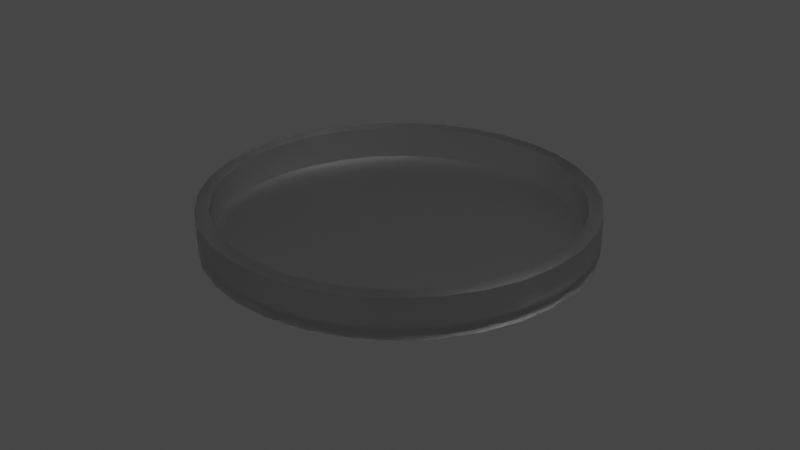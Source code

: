 # Source: petriDish.blend  (saved by Blender 2.91.10; exported with 4.5.12 LTS)
import bpy
from mathutils import Matrix  # noqa: F401  (used for matrix-valued properties, if any)

bpy.ops.wm.read_factory_settings(use_empty=True)
scene = bpy.context.scene
scene.name = 'Scene'

# ---- collections
col_collection = bpy.data.collections.new('Collection'); scene.collection.children.link(col_collection)

# ---- materials (node trees are filled in below, after node groups)
mat_material_002 = bpy.data.materials.new('Material.002')
mat_material_002.use_transparent_shadow = False

# ---- node groups
ng_auto_smooth = bpy.data.node_groups.new('Auto Smooth', 'GeometryNodeTree')
_s = ng_auto_smooth.interface.new_socket(name='Geometry', in_out='OUTPUT', socket_type='NodeSocketGeometry')
_s = ng_auto_smooth.interface.new_socket(name='Geometry', in_out='INPUT', socket_type='NodeSocketGeometry')
_s = ng_auto_smooth.interface.new_socket(name='Angle', in_out='INPUT', socket_type='NodeSocketFloat')
_s.subtype = 'ANGLE'
_s.min_value = 0.0
_s.max_value = 3.142
ng_auto_smooth.is_modifier = True
_N = ng_auto_smooth.nodes; _L = ng_auto_smooth.links
n0 = _N.new('NodeGroupOutput'); n0.name = 'Group Output'; n0.location = (480, -100)
n1 = _N.new('NodeGroupInput'); n1.name = 'Group Input'; n1.location = (-420, -300)
n2 = _N.new('NodeGroupInput'); n2.name = 'Group Input.001'; n2.location = (-60, -100)
n3 = _N.new('GeometryNodeSetShadeSmooth'); n3.name = 'Set Shade Smooth'; n3.location = (120, -100)
n3.domain = 'EDGE'
n4 = _N.new('GeometryNodeSetShadeSmooth'); n4.name = 'Set Shade Smooth.001'; n4.location = (300, -100)
n5 = _N.new('GeometryNodeInputMeshEdgeAngle'); n5.name = 'Edge Angle'; n5.location = (-420, -220)
n6 = _N.new('GeometryNodeInputEdgeSmooth'); n6.name = 'Is Edge Smooth'; n6.location = (-60, -160)
n7 = _N.new('GeometryNodeInputShadeSmooth'); n7.name = 'Is Face Smooth'; n7.location = (-240, -340)
n8 = _N.new('FunctionNodeBooleanMath'); n8.name = 'Boolean Math'; n8.location = (-60, -220)
n9 = _N.new('FunctionNodeCompare'); n9.name = 'Compare'; n9.location = (-240, -180)
n9.operation = 'LESS_EQUAL'
_L.new(n5.outputs[0], n9.inputs[0])
_L.new(n4.outputs[0], n0.inputs[0])
_L.new(n1.outputs[1], n9.inputs[1])
_L.new(n9.outputs[0], n8.inputs[0])
_L.new(n7.outputs[0], n8.inputs[1])
_L.new(n2.outputs[0], n3.inputs[0])
_L.new(n6.outputs[0], n3.inputs[1])
_L.new(n3.outputs[0], n4.inputs[0])
_L.new(n8.outputs[0], n3.inputs[2])
n0.is_active_output = True

# ---- material node trees
mat_material_002.use_nodes = True; mat_material_002.node_tree.nodes.clear()
_N = mat_material_002.node_tree.nodes; _L = mat_material_002.node_tree.links
n0 = _N.new('ShaderNodeBsdfPrincipled'); n0.name = 'Principled BSDF'; n0.location = (10, 300)
n0.distribution = 'GGX'
n0.subsurface_method = 'BURLEY'
n0.inputs[2].default_value = 0.3705
n0.inputs[3].default_value = 1.45
n0.inputs[18].default_value = 1.0
n0.inputs[27].default_value = (0.0, 0.0, 0.0, 1.0)
n0.inputs[28].default_value = 1.0
n1 = _N.new('ShaderNodeOutputMaterial'); n1.name = 'Material Output'; n1.location = (300, 300)
_L.new(n0.outputs[0], n1.inputs[0])
n1.is_active_output = True

# ---- world
world_world = bpy.data.worlds.new('World'); scene.world = world_world
world_world.use_nodes = True; world_world.node_tree.nodes.clear()
_N = world_world.node_tree.nodes; _L = world_world.node_tree.links
n0 = _N.new('ShaderNodeOutputWorld'); n0.name = 'World Output'; n0.location = (300, 300)
n1 = _N.new('ShaderNodeBackground'); n1.name = 'Background'; n1.location = (10, 300)
n1.inputs[0].default_value = (0.05088, 0.05088, 0.05088, 1.0)
_L.new(n1.outputs[0], n0.inputs[0])
n0.is_active_output = True
world_world.color = (0.05088, 0.05088, 0.05088)
world_world.use_sun_shadow = False
world_world.sun_shadow_jitter_overblur = 0.0

# ---- cameras
cam_camera = bpy.data.cameras.new('Camera')
cam_camera.clip_end = 100.0
cam_camera.ortho_scale = 7.314

# ---- lights
light_light = bpy.data.lights.new('Light', 'POINT')
light_light.transmission_factor = 0.0
light_light.energy = 1000.0
light_light.shadow_soft_size = 0.1
light_light.shadow_maximum_resolution = 0.006
light_light.use_absolute_resolution = True

# ---- meshes
me_cylinder_001 = bpy.data.meshes.new('Cylinder.001')
me_cylinder_001.from_pydata([(0.0, 0.9291, -0.6376), (0.1813, 0.9112, -0.6376), (0.3555, 0.8584, -0.6376), (0.5162, 0.7725, -0.6376), (0.657, 0.657, -0.6376), (0.7725, 0.5162, -0.6376), (0.8584, 0.3555, -0.6376), (0.9112, 0.1813, -0.6376), (0.9291, 7.014e-08, -0.6376), (0.9112, -0.1813, -0.6376), (0.8584, -0.3555, -0.6376), (0.7725, -0.5162, -0.6376), (0.657, -0.657, -0.6376), (0.5162, -0.7725, -0.6376), (0.3555, -0.8584, -0.6376), (0.1813, -0.9112, -0.6376), (-3.027e-07, -0.9291, -0.6376), (-0.1813, -0.9112, -0.6376), (-0.3555, -0.8584, -0.6376), (-0.5162, -0.7725, -0.6376), (-0.657, -0.657, -0.6376), (-0.7725, -0.5162, -0.6376), (-0.8584, -0.3555, -0.6376), (-0.9112, -0.1813, -0.6376), (-0.9291, 8.971e-07, -0.6376), (-0.9112, 0.1813, -0.6376), (-0.8584, 0.3555, -0.6376), (-0.7725, 0.5162, -0.6376), (-0.657, 0.657, -0.6376), (-0.5162, 0.7725, -0.6376), (-0.3555, 0.8584, -0.6376), (-0.1813, 0.9112, -0.6376), (0.0, 1.0, -1.0), (0.0, 1.0, 1.0), (0.1951, 0.9808, -1.0), (0.1951, 0.9808, 1.0), (0.3827, 0.9239, -1.0), (0.3827, 0.9239, 1.0), (0.5556, 0.8315, -1.0), (0.5556, 0.8315, 1.0), (0.7071, 0.7071, -1.0), (0.7071, 0.7071, 1.0), (0.8315, 0.5556, -1.0), (0.8315, 0.5556, 1.0), (0.9239, 0.3827, -1.0), (0.9239, 0.3827, 1.0), (0.9808, 0.1951, -1.0), (0.9808, 0.1951, 1.0), (1.0, 7.55e-08, -1.0), (1.0, 7.55e-08, 1.0), (0.9808, -0.1951, -1.0), (0.9808, -0.1951, 1.0), (0.9239, -0.3827, -1.0), (0.9239, -0.3827, 1.0), (0.8315, -0.5556, -1.0), (0.8315, -0.5556, 1.0), (0.7071, -0.7071, -1.0), (0.7071, -0.7071, 1.0), (0.5556, -0.8315, -1.0), (0.5556, -0.8315, 1.0), (0.3827, -0.9239, -1.0), (0.3827, -0.9239, 1.0), (0.1951, -0.9808, -1.0), (0.1951, -0.9808, 1.0), (-3.258e-07, -1.0, -1.0), (-3.258e-07, -1.0, 1.0), (-0.1951, -0.9808, -1.0), (-0.1951, -0.9808, 1.0), (-0.3827, -0.9239, -1.0), (-0.3827, -0.9239, 1.0), (-0.5556, -0.8315, -1.0), (-0.5556, -0.8315, 1.0), (-0.7071, -0.7071, -1.0), (-0.7071, -0.7071, 1.0), (-0.8315, -0.5556, -1.0), (-0.8315, -0.5556, 1.0), (-0.9239, -0.3827, -1.0), (-0.9239, -0.3827, 1.0), (-0.9808, -0.1951, -1.0), (-0.9808, -0.1951, 1.0), (-1.0, 9.656e-07, -1.0), (-1.0, 9.656e-07, 1.0), (-0.9808, 0.1951, -1.0), (-0.9808, 0.1951, 1.0), (-0.9239, 0.3827, -1.0), (-0.9239, 0.3827, 1.0), (-0.8315, 0.5556, -1.0), (-0.8315, 0.5556, 1.0), (-0.7071, 0.7071, -1.0), (-0.7071, 0.7071, 1.0), (-0.5556, 0.8315, -1.0), (-0.5556, 0.8315, 1.0), (-0.3827, 0.9239, -1.0), (-0.3827, 0.9239, 1.0), (-0.1951, 0.9808, -1.0), (-0.1951, 0.9808, 1.0), (0.0, 0.9291, 1.0), (-0.7725, -0.5162, 1.0), (0.1813, 0.9112, 1.0), (0.3555, 0.8584, 1.0), (-0.8584, -0.3555, 1.0), (-0.657, -0.657, 1.0), (0.3555, 0.8584, 1.0), (0.5162, 0.7725, 1.0), (-0.9112, -0.1813, 1.0), (-0.9291, 8.971e-07, 1.0), (0.657, 0.657, 1.0), (-0.1813, -0.9112, 1.0), (-0.9112, 0.1813, 1.0), (0.7725, 0.5162, 1.0), (-3.027e-07, -0.9291, 1.0), (-0.1813, 0.9112, 1.0), (-0.8584, 0.3555, 1.0), (-0.8584, 0.3555, 1.0), (0.8584, 0.3555, 1.0), (0.9112, 0.1813, 1.0), (-0.7725, 0.5162, 1.0), (0.3555, -0.8584, 1.0), (-0.657, 0.657, 1.0), (0.5162, -0.7725, 1.0), (0.9291, 7.014e-08, 1.0), (0.657, -0.657, 1.0), (-0.5162, 0.7725, 1.0), (0.9112, -0.1813, 1.0), (-0.3555, 0.8584, 1.0), (0.8584, -0.3555, 1.0), (0.7725, -0.5162, 1.0), (0.1813, -0.9112, 1.0), (-0.3555, -0.8584, 1.0), (-0.5162, -0.7725, 1.0), (0.1951, 0.9808, 1.504), (4.731e-10, 1.0, 1.504), (0.3827, 0.9239, 1.504), (0.5556, 0.8315, 1.504), (0.7071, 0.7071, 1.504), (0.8315, 0.5556, 1.504), (0.9239, 0.3827, 1.504), (0.9808, 0.1951, 1.504), (1.0, 7.55e-08, 1.504), (0.9808, -0.1951, 1.504), (0.9239, -0.3827, 1.504), (0.8315, -0.5556, 1.504), (0.7071, -0.7071, 1.504), (0.5556, -0.8315, 1.504), (0.3827, -0.9239, 1.504), (0.1951, -0.9808, 1.504), (-3.254e-07, -1.0, 1.504), (-0.1951, -0.9808, 1.504), (-0.3827, -0.9239, 1.504), (-0.5556, -0.8315, 1.504), (-0.7071, -0.7071, 1.504), (-0.8315, -0.5556, 1.504), (-0.9239, -0.3827, 1.504), (-0.9808, -0.1951, 1.504), (-1.0, 9.656e-07, 1.504), (-0.9808, 0.1951, 1.504), (-0.9239, 0.3827, 1.504), (-0.8315, 0.5556, 1.504), (-0.7071, 0.7071, 1.504), (-0.5556, 0.8315, 1.504), (-0.3827, 0.9239, 1.504), (-0.1951, 0.9808, 1.504), (0.1813, 0.9112, 1.504), (4.731e-10, 0.9291, 1.504), (0.3555, 0.8584, 1.504), (0.5162, 0.7725, 1.504), (0.3555, 0.8584, 1.504), (0.657, 0.657, 1.504), (0.7725, 0.5162, 1.504), (0.8584, 0.3555, 1.504), (0.9112, 0.1813, 1.504), (0.9291, 7.014e-08, 1.504), (0.9112, -0.1813, 1.504), (0.8584, -0.3555, 1.504), (0.7725, -0.5162, 1.504), (0.657, -0.657, 1.504), (0.5162, -0.7725, 1.504), (0.3555, -0.8584, 1.504), (0.1813, -0.9112, 1.504), (-3.023e-07, -0.9291, 1.504), (-0.1813, -0.9112, 1.504), (-0.3555, -0.8584, 1.504), (-0.5162, -0.7725, 1.504), (-0.657, -0.657, 1.504), (-0.7725, -0.5162, 1.504), (-0.8584, -0.3555, 1.504), (-0.9112, -0.1813, 1.504), (-0.9291, 8.971e-07, 1.504), (-0.9112, 0.1813, 1.504), (-0.8584, 0.3555, 1.504), (-0.8584, 0.3555, 1.504), (-0.7725, 0.5162, 1.504), (-0.657, 0.657, 1.504), (-0.5162, 0.7725, 1.504), (-0.3555, 0.8584, 1.504), (-0.1813, 0.9112, 1.504)], [], [(32, 33, 35, 34), (34, 35, 37, 36), (36, 37, 39, 38), (38, 39, 41, 40), (40, 41, 43, 42), (42, 43, 45, 44), (44, 45, 47, 46), (46, 47, 49, 48), (48, 49, 51, 50), (50, 51, 53, 52), (52, 53, 55, 54), (54, 55, 57, 56), (56, 57, 59, 58), (58, 59, 61, 60), (60, 61, 63, 62), (62, 63, 65, 64), (64, 65, 67, 66), (66, 67, 69, 68), (68, 69, 71, 70), (70, 71, 73, 72), (72, 73, 75, 74), (74, 75, 77, 76), (76, 77, 79, 78), (78, 79, 81, 80), (80, 81, 83, 82), (82, 83, 85, 84), (84, 85, 87, 86), (86, 87, 89, 88), (88, 89, 91, 90), (90, 91, 93, 92), (92, 93, 95, 94), (94, 95, 33, 32), (32, 34, 36, 38, 40, 42, 44, 46, 48, 50, 52, 54, 56, 58, 60, 62, 64, 66, 68, 70, 72, 74, 76, 78, 80, 82, 84, 86, 88, 90, 92, 94), (96, 0, 1, 98), (98, 1, 2, 99), (99, 2, 3, 103, 102), (103, 3, 4, 106), (4, 5, 109, 106), (5, 6, 114, 109), (6, 7, 115, 114), (7, 8, 120, 115), (8, 9, 123, 120), (9, 10, 125, 123), (10, 11, 126, 125), (11, 12, 121, 126), (12, 13, 119, 121), (13, 14, 117, 119), (14, 15, 127, 117), (15, 16, 110, 127), (16, 17, 107, 110), (17, 18, 128, 107), (18, 19, 129, 128), (19, 20, 101, 129), (101, 20, 21, 97), (97, 21, 22, 100), (100, 22, 23, 104), (104, 23, 24, 105), (105, 24, 25, 108), (108, 25, 26, 113, 112), (113, 26, 27, 116), (116, 27, 28, 118), (118, 28, 29, 122), (122, 29, 30, 124), (124, 30, 31, 111), (111, 31, 0, 96), (7, 6, 5, 4, 3, 2, 1, 0, 31, 30, 29, 28, 27, 26, 25, 24, 23, 22, 21, 20, 19, 18, 17, 16, 15, 14, 13, 12, 11, 10, 9, 8), (100, 104, 186, 185), (59, 57, 142, 143), (164, 166, 132, 130, 131, 161, 160, 159, 158, 157, 156, 190, 189, 191, 192, 193, 194, 195, 163, 162), (190, 156, 155, 154, 153, 152, 151, 150, 149, 148, 147, 146, 145, 144, 143, 142, 141, 140, 139, 138, 137, 136, 135, 134, 133, 132, 166, 165, 167, 168, 169, 170, 171, 172, 173, 174, 175, 176, 177, 178, 179, 180, 181, 182, 183, 184, 185, 186, 187, 188), (123, 125, 173, 172), (77, 75, 151, 152), (95, 93, 160, 161), (104, 105, 187, 186), (43, 41, 134, 135), (125, 126, 174, 173), (61, 59, 143, 144), (79, 77, 152, 153), (105, 108, 188, 187), (126, 121, 175, 174), (33, 95, 161, 131), (45, 43, 135, 136), (63, 61, 144, 145), (112, 113, 189, 190), (121, 119, 176, 175), (81, 79, 153, 154), (108, 112, 190, 188), (96, 98, 162, 163), (47, 45, 136, 137), (119, 117, 177, 176), (65, 63, 145, 146), (113, 116, 191, 189), (98, 99, 164, 162), (83, 81, 154, 155), (117, 127, 178, 177), (116, 118, 192, 191), (49, 47, 137, 138), (102, 103, 165, 166), (67, 65, 146, 147), (127, 110, 179, 178), (99, 102, 166, 164), (85, 83, 155, 156), (118, 122, 193, 192), (51, 49, 138, 139), (110, 107, 180, 179), (103, 106, 167, 165), (69, 67, 147, 148), (122, 124, 194, 193), (35, 33, 131, 130), (87, 85, 156, 157), (107, 128, 181, 180), (106, 109, 168, 167), (124, 111, 195, 194), (53, 51, 139, 140), (71, 69, 148, 149), (111, 96, 163, 195), (128, 129, 182, 181), (109, 114, 169, 168), (89, 87, 157, 158), (37, 35, 130, 132), (55, 53, 140, 141), (129, 101, 183, 182), (114, 115, 170, 169), (73, 71, 149, 150), (91, 89, 158, 159), (101, 97, 184, 183), (39, 37, 132, 133), (115, 120, 171, 170), (57, 55, 141, 142), (75, 73, 150, 151), (97, 100, 185, 184), (120, 123, 172, 171), (93, 91, 159, 160), (41, 39, 133, 134)])
me_cylinder_001.polygons.foreach_set('use_smooth', [True] * 134)
_uv = me_cylinder_001.uv_layers.new(name='UVMap')
_uv.uv.foreach_set('vector', [1.0, 0.5, 1.0, 1.0, 0.9688, 1.0, 0.9688, 0.5, 0.9688, 0.5, 0.9688, 1.0, 0.9375, 1.0, 0.9375, 0.5, 0.9375, 0.5, 0.9375, 1.0, 0.9062, 1.0, 0.9062, 0.5, 0.9062, 0.5, 0.9062, 1.0, 0.875, 1.0, 0.875, 0.5, 0.875, 0.5, 0.875, 1.0, 0.8438, 1.0, 0.8438, 0.5, 0.8438, 0.5, 0.8438, 1.0, 0.8125, 1.0, 0.8125, 0.5, 0.8125, 0.5, 0.8125, 1.0, 0.7812, 1.0, 0.7812, 0.5, 0.7812, 0.5, 0.7812, 1.0, 0.75, 1.0, 0.75, 0.5, 0.75, 0.5, 0.75, 1.0, 0.7188, 1.0, 0.7188, 0.5, 0.7188, 0.5, 0.7188, 1.0, 0.6875, 1.0, 0.6875, 0.5, 0.6875, 0.5, 0.6875, 1.0, 0.6562, 1.0, 0.6562, 0.5, 0.6562, 0.5, 0.6562, 1.0, 0.625, 1.0, 0.625, 0.5, 0.625, 0.5, 0.625, 1.0, 0.5938, 1.0, 0.5938, 0.5, 0.5938, 0.5, 0.5938, 1.0, 0.5625, 1.0, 0.5625, 0.5, 0.5625, 0.5, 0.5625, 1.0, 0.5312, 1.0, 0.5312, 0.5, 0.5312, 0.5, 0.5312, 1.0, 0.5, 1.0, 0.5, 0.5, 0.5, 0.5, 0.5, 1.0, 0.4688, 1.0, 0.4688, 0.5, 0.4688, 0.5, 0.4688, 1.0, 0.4375, 1.0, 0.4375, 0.5, 0.4375, 0.5, 0.4375, 1.0, 0.4062, 1.0, 0.4062, 0.5, 0.4062, 0.5, 0.4062, 1.0, 0.375, 1.0, 0.375, 0.5, 0.375, 0.5, 0.375, 1.0, 0.3438, 1.0, 0.3438, 0.5, 0.3438, 0.5, 0.3438, 1.0, 0.3125, 1.0, 0.3125, 0.5, 0.3125, 0.5, 0.3125, 1.0, 0.2812, 1.0, 0.2812, 0.5, 0.2812, 0.5, 0.2812, 1.0, 0.25, 1.0, 0.25, 0.5, 0.25, 0.5, 0.25, 1.0, 0.2188, 1.0, 0.2188, 0.5, 0.2188, 0.5, 0.2188, 1.0, 0.1875, 1.0, 0.1875, 0.5, 0.1875, 0.5, 0.1875, 1.0, 0.1562, 1.0, 0.1562, 0.5, 0.1562, 0.5, 0.1562, 1.0, 0.125, 1.0, 0.125, 0.5, 0.125, 0.5, 0.125, 1.0, 0.09375, 1.0, 0.09375, 0.5, 0.09375, 0.5, 0.09375, 1.0, 0.0625, 1.0, 0.0625, 0.5, 0.0625, 0.5, 0.0625, 1.0, 0.03125, 1.0, 0.03125, 0.5, 0.03125, 0.5, 0.03125, 1.0, 0.0, 1.0, 0.0, 0.5, 0.75, 0.49, 0.7968, 0.4854, 0.8418, 0.4717, 0.8833, 0.4496, 0.9197, 0.4197, 0.9496, 0.3833, 0.9717, 0.3418, 0.9854, 0.2968, 0.99, 0.25, 0.9854, 0.2032, 0.9717, 0.1582, 0.9496, 0.1167, 0.9197, 0.08029, 0.8833, 0.05045, 0.8418, 0.02827, 0.7968, 0.01461, 0.75, 0.01, 0.7032, 0.01461, 0.6582, 0.02827, 0.6167, 0.05045, 0.5803, 0.08029, 0.5504, 0.1167, 0.5283, 0.1582, 0.5146, 0.2032, 0.51, 0.25, 0.5146, 0.2968, 0.5283, 0.3418, 0.5504, 0.3833, 0.5803, 0.4197, 0.6167, 0.4496, 0.6582, 0.4717, 0.7032, 0.4854, 1.0, 0.9407, 1.0, 0.5, 0.9688, 0.5, 0.9688, 0.9407, 0.9688, 0.9407, 0.9688, 0.5, 0.9375, 0.5, 0.9375, 0.9407, 0.9375, 0.9407, 0.9375, 0.5, 0.9062, 0.5, 0.9062, 0.9407, 0.9375, 0.9407, 0.9062, 0.9407, 0.9062, 0.5, 0.875, 0.5, 0.875, 0.9407, 0.875, 0.5, 0.8438, 0.5, 0.8438, 0.9407, 0.875, 0.9407, 0.8438, 0.5, 0.8125, 0.5, 0.8125, 0.9407, 0.8438, 0.9407, 0.8125, 0.5, 0.7812, 0.5, 0.7812, 0.9407, 0.8125, 0.9407, 0.7812, 0.5, 0.75, 0.5, 0.75, 0.9407, 0.7812, 0.9407, 0.75, 0.5, 0.7188, 0.5, 0.7188, 0.9407, 0.75, 0.9407, 0.7188, 0.5, 0.6875, 0.5, 0.6875, 0.9407, 0.7188, 0.9407, 0.6875, 0.5, 0.6562, 0.5, 0.6562, 0.9407, 0.6875, 0.9407, 0.6562, 0.5, 0.625, 0.5, 0.625, 0.9407, 0.6562, 0.9407, 0.625, 0.5, 0.5938, 0.5, 0.5937, 0.9407, 0.625, 0.9407, 0.5938, 0.5, 0.5625, 0.5, 0.5625, 0.9407, 0.5938, 0.9407, 0.5625, 0.5, 0.5312, 0.5, 0.5312, 0.9407, 0.5625, 0.9407, 0.5312, 0.5, 0.5, 0.5, 0.5, 0.9407, 0.5312, 0.9407, 0.5, 0.5, 0.4688, 0.5, 0.4687, 0.9407, 0.5, 0.9407, 0.4688, 0.5, 0.4375, 0.5, 0.4375, 0.9407, 0.4688, 0.9407, 0.4375, 0.5, 0.4062, 0.5, 0.4062, 0.9407, 0.4375, 0.9407, 0.4062, 0.5, 0.375, 0.5, 0.375, 0.9407, 0.4062, 0.9407, 0.375, 0.9407, 0.375, 0.5, 0.3438, 0.5, 0.3438, 0.9407, 0.3438, 0.9407, 0.3438, 0.5, 0.3125, 0.5, 0.3125, 0.9407, 0.3125, 0.9407, 0.3125, 0.5, 0.2812, 0.5, 0.2812, 0.9407, 0.2812, 0.9407, 0.2812, 0.5, 0.25, 0.5, 0.25, 0.9407, 0.25, 0.9407, 0.25, 0.5, 0.2188, 0.5, 0.2187, 0.9407, 0.2188, 0.9407, 0.2188, 0.5, 0.1875, 0.5, 0.1875, 0.9407, 0.1875, 0.9407, 0.1875, 0.9407, 0.1875, 0.5, 0.1562, 0.5, 0.1562, 0.9407, 0.1562, 0.9407, 0.1562, 0.5, 0.125, 0.5, 0.125, 0.9407, 0.125, 0.9407, 0.125, 0.5, 0.09375, 0.5, 0.09375, 0.9407, 0.09375, 0.9407, 0.09375, 0.5, 0.0625, 0.5, 0.0625, 0.9407, 0.0625, 0.9407, 0.0625, 0.5, 0.03125, 0.5, 0.03125, 0.9407, 0.03125, 0.9407, 0.03125, 0.5, 0.0, 0.5, 0.0, 0.9407, 0.9854, 0.2968, 0.9717, 0.3418, 0.9496, 0.3833, 0.9197, 0.4197, 0.8833, 0.4496, 0.8418, 0.4717, 0.7968, 0.4854, 0.75, 0.49, 0.7032, 0.4854, 0.6582, 0.4717, 0.6167, 0.4496, 0.5803, 0.4197, 0.5504, 0.3833, 0.5283, 0.3418, 0.5146, 0.2968, 0.51, 0.25, 0.5146, 0.2032, 0.5283, 0.1582, 0.5504, 0.1167, 0.5803, 0.08029, 0.6167, 0.05045, 0.6582, 0.02827, 0.7032, 0.01461, 0.75, 0.01, 0.7968, 0.01461, 0.8418, 0.02827, 0.8833, 0.05045, 0.9197, 0.08029, 0.9496, 0.1167, 0.9717, 0.1582, 0.9854, 0.2032, 0.99, 0.25, 0.3125, 0.9407, 0.2812, 0.9407, 0.2812, 0.9407, 0.3125, 0.9407, 0.5938, 1.0, 0.625, 1.0, 0.625, 1.0, 0.5938, 1.0, 0.3353, 0.456, 0.3353, 0.456, 0.3418, 0.4717, 0.2968, 0.4854, 0.25, 0.49, 0.2032, 0.4854, 0.1582, 0.4717, 0.1167, 0.4496, 0.08029, 0.4197, 0.05045, 0.3833, 0.02827, 0.3418, 0.04399, 0.3353, 0.04399, 0.3353, 0.0646, 0.3739, 0.09233, 0.4077, 0.1261, 0.4354, 0.1647, 0.456, 0.2065, 0.4687, 0.25, 0.473, 0.2935, 0.4687, 0.04399, 0.3353, 0.02827, 0.3418, 0.01461, 0.2968, 0.01, 0.25, 0.01461, 0.2032, 0.02827, 0.1582, 0.05045, 0.1167, 0.08029, 0.08029, 0.1167, 0.05045, 0.1582, 0.02827, 0.2032, 0.01461, 0.25, 0.01, 0.2968, 0.01461, 0.3418, 0.02827, 0.3833, 0.05045, 0.4197, 0.08029, 0.4496, 0.1167, 0.4717, 0.1582, 0.4854, 0.2032, 0.49, 0.25, 0.4854, 0.2968, 0.4717, 0.3418, 0.4496, 0.3833, 0.4197, 0.4197, 0.3833, 0.4496, 0.3418, 0.4717, 0.3353, 0.456, 0.3739, 0.4354, 0.4077, 0.4077, 0.4354, 0.3739, 0.456, 0.3353, 0.4687, 0.2935, 0.473, 0.25, 0.4687, 0.2065, 0.456, 0.1647, 0.4354, 0.1261, 0.4077, 0.09233, 0.3739, 0.0646, 0.3353, 0.04399, 0.2935, 0.0313, 0.25, 0.02702, 0.2065, 0.0313, 0.1647, 0.04399, 0.1261, 0.0646, 0.09233, 0.09233, 0.0646, 0.1261, 0.04399, 0.1647, 0.0313, 0.2065, 0.02702, 0.25, 0.0313, 0.2935, 0.7188, 0.9407, 0.6875, 0.9407, 0.6875, 0.9407, 0.7188, 0.9407, 0.3125, 1.0, 0.3438, 1.0, 0.3438, 1.0, 0.3125, 1.0, 0.03125, 1.0, 0.0625, 1.0, 0.0625, 1.0, 0.03125, 1.0, 0.2812, 0.9407, 0.25, 0.9407, 0.25, 0.9407, 0.2812, 0.9407, 0.8438, 1.0, 0.875, 1.0, 0.875, 1.0, 0.8438, 1.0, 0.6875, 0.9407, 0.6562, 0.9407, 0.6562, 0.9407, 0.6875, 0.9407, 0.5625, 1.0, 0.5938, 1.0, 0.5938, 1.0, 0.5625, 1.0, 0.2812, 1.0, 0.3125, 1.0, 0.3125, 1.0, 0.2812, 1.0, 0.25, 0.9407, 0.2187, 0.9407, 0.2187, 0.9407, 0.25, 0.9407, 0.6562, 0.9407, 0.625, 0.9407, 0.625, 0.9407, 0.6562, 0.9407, 0.0, 1.0, 0.03125, 1.0, 0.03125, 1.0, 0.0, 1.0, 0.8125, 1.0, 0.8438, 1.0, 0.8438, 1.0, 0.8125, 1.0, 0.5312, 1.0, 0.5625, 1.0, 0.5625, 1.0, 0.5312, 1.0, 0.1875, 0.9407, 0.1875, 0.9407, 0.1875, 0.9407, 0.1875, 0.9407, 0.625, 0.9407, 0.5937, 0.9407, 0.5937, 0.9407, 0.625, 0.9407, 0.25, 1.0, 0.2812, 1.0, 0.2812, 1.0, 0.25, 1.0, 0.2188, 0.9407, 0.1875, 0.9407, 0.1875, 0.9407, 0.2188, 0.9407, 1.0, 0.9407, 0.9688, 0.9407, 0.9688, 0.9407, 1.0, 0.9407, 0.7812, 1.0, 0.8125, 1.0, 0.8125, 1.0, 0.7812, 1.0, 0.5938, 0.9407, 0.5625, 0.9407, 0.5625, 0.9407, 0.5938, 0.9407, 0.5, 1.0, 0.5312, 1.0, 0.5312, 1.0, 0.5, 1.0, 0.1875, 0.9407, 0.1562, 0.9407, 0.1562, 0.9407, 0.1875, 0.9407, 0.9688, 0.9407, 0.9375, 0.9407, 0.9375, 0.9407, 0.9688, 0.9407, 0.2188, 1.0, 0.25, 1.0, 0.25, 1.0, 0.2188, 1.0, 0.5625, 0.9407, 0.5312, 0.9407, 0.5312, 0.9407, 0.5625, 0.9407, 0.1562, 0.9407, 0.125, 0.9407, 0.125, 0.9407, 0.1562, 0.9407, 0.75, 1.0, 0.7812, 1.0, 0.7812, 1.0, 0.75, 1.0, 0.9375, 0.9407, 0.9062, 0.9407, 0.9062, 0.9407, 0.9375, 0.9407, 0.4688, 1.0, 0.5, 1.0, 0.5, 1.0, 0.4688, 1.0, 0.5312, 0.9407, 0.5, 0.9407, 0.5, 0.9407, 0.5312, 0.9407, 0.9375, 0.9407, 0.9375, 0.9407, 0.9375, 0.9407, 0.9375, 0.9407, 0.1875, 1.0, 0.2188, 1.0, 0.2188, 1.0, 0.1875, 1.0, 0.125, 0.9407, 0.09375, 0.9407, 0.09375, 0.9407, 0.125, 0.9407, 0.7188, 1.0, 0.75, 1.0, 0.75, 1.0, 0.7188, 1.0, 0.5, 0.9407, 0.4687, 0.9407, 0.4687, 0.9407, 0.5, 0.9407, 0.9062, 0.9407, 0.875, 0.9407, 0.875, 0.9407, 0.9062, 0.9407, 0.4375, 1.0, 0.4688, 1.0, 0.4688, 1.0, 0.4375, 1.0, 0.09375, 0.9407, 0.0625, 0.9407, 0.0625, 0.9407, 0.09375, 0.9407, 0.9688, 1.0, 1.0, 1.0, 1.0, 1.0, 0.9688, 1.0, 0.1562, 1.0, 0.1875, 1.0, 0.1875, 1.0, 0.1562, 1.0, 0.4688, 0.9407, 0.4375, 0.9407, 0.4375, 0.9407, 0.4688, 0.9407, 0.875, 0.9407, 0.8438, 0.9407, 0.8438, 0.9407, 0.875, 0.9407, 0.0625, 0.9407, 0.03125, 0.9407, 0.03125, 0.9407, 0.0625, 0.9407, 0.6875, 1.0, 0.7188, 1.0, 0.7188, 1.0, 0.6875, 1.0, 0.4062, 1.0, 0.4375, 1.0, 0.4375, 1.0, 0.4062, 1.0, 0.03125, 0.9407, 0.0, 0.9407, 0.0, 0.9407, 0.03125, 0.9407, 0.4375, 0.9407, 0.4062, 0.9407, 0.4062, 0.9407, 0.4375, 0.9407, 0.8438, 0.9407, 0.8125, 0.9407, 0.8125, 0.9407, 0.8438, 0.9407, 0.125, 1.0, 0.1562, 1.0, 0.1562, 1.0, 0.125, 1.0, 0.9375, 1.0, 0.9688, 1.0, 0.9688, 1.0, 0.9375, 1.0, 0.6562, 1.0, 0.6875, 1.0, 0.6875, 1.0, 0.6562, 1.0, 0.4062, 0.9407, 0.375, 0.9407, 0.375, 0.9407, 0.4062, 0.9407, 0.8125, 0.9407, 0.7812, 0.9407, 0.7812, 0.9407, 0.8125, 0.9407, 0.375, 1.0, 0.4062, 1.0, 0.4062, 1.0, 0.375, 1.0, 0.09375, 1.0, 0.125, 1.0, 0.125, 1.0, 0.09375, 1.0, 0.375, 0.9407, 0.3438, 0.9407, 0.3438, 0.9407, 0.375, 0.9407, 0.9062, 1.0, 0.9375, 1.0, 0.9375, 1.0, 0.9062, 1.0, 0.7812, 0.9407, 0.75, 0.9407, 0.75, 0.9407, 0.7812, 0.9407, 0.625, 1.0, 0.6562, 1.0, 0.6562, 1.0, 0.625, 1.0, 0.3438, 1.0, 0.375, 1.0, 0.375, 1.0, 0.3438, 1.0, 0.3438, 0.9407, 0.3125, 0.9407, 0.3125, 0.9407, 0.3438, 0.9407, 0.75, 0.9407, 0.7188, 0.9407, 0.7188, 0.9407, 0.75, 0.9407, 0.0625, 1.0, 0.09375, 1.0, 0.09375, 1.0, 0.0625, 1.0, 0.875, 1.0, 0.9062, 1.0, 0.9062, 1.0, 0.875, 1.0])
me_cylinder_001.materials.append(mat_material_002)
me_cylinder_001.use_remesh_fix_poles = True
me_cylinder_001.use_remesh_preserve_attributes = False
me_cylinder_001.use_mirror_vertex_groups = False
me_cylinder_001.update()

# ---- objects
ob_light = bpy.data.objects.new('Light', light_light)
ob_camera = bpy.data.objects.new('Camera', cam_camera)
ob_cylinder = bpy.data.objects.new('Cylinder', me_cylinder_001)

# ---- transforms, parenting, visibility, modifiers, constraints
ob_light.location = (4.076, 1.005, 5.904)
ob_light.rotation_euler = (0.6503, 0.05522, 1.866)
ob_light.lock_rotations_4d = False
ob_light.empty_display_type = 'ARROWS'
ob_light.color = (0.0, 0.0, 0.0, 0.0)
ob_light.lineart.crease_threshold = 0.0
ob_camera.location = (7.359, -6.926, 4.958)
ob_camera.rotation_euler = (1.109, 0.0, 0.8149)
ob_camera.lock_rotations_4d = False
ob_camera.empty_display_type = 'ARROWS'
ob_camera.color = (0.0, 0.0, 0.0, 0.0)
ob_camera.display_type = 'WIRE'
ob_camera.lineart.crease_threshold = 0.0
ob_cylinder.location = (0.0, 0.0, 0.0)
ob_cylinder.scale = (2.03, 2.03, 0.1664)
ob_cylinder.lineart.crease_threshold = 0.0
_m = ob_cylinder.modifiers.new('Auto Smooth', 'NODES')
_m.node_group = ng_auto_smooth
_gi = [s.identifier for s in ng_auto_smooth.interface.items_tree if s.item_type == 'SOCKET' and s.in_out == 'INPUT']
_m[_gi[1]] = 0.5236  # Angle

# ---- collection membership
col_collection.objects.link(ob_light)
col_collection.objects.link(ob_camera)
col_collection.objects.link(ob_cylinder)

# ---- scene / render settings (as saved in the file)
scene.camera = ob_camera
scene.frame_start = 1; scene.frame_end = 250; scene.frame_set(1)
scene.render.engine = 'BLENDER_EEVEE_NEXT'
scene.cycles.use_denoising = False
scene.cycles.samples = 128
scene.cycles.sampling_pattern = 'TABULATED_SOBOL'
scene.cycles.use_adaptive_sampling = False
scene.cycles.use_light_tree = False
scene.view_settings.view_transform = 'Filmic'
bpy.context.view_layer.update()
